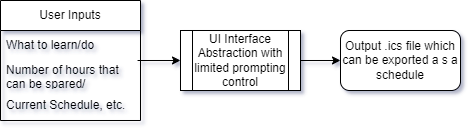

The diagram above was exported from draw.io. Its source (the exported page's mxGraphModel, read from the mxfile embedded in the PNG):
<mxGraphModel dx="1434" dy="738" grid="1" gridSize="10" guides="1" tooltips="1" connect="1" arrows="1" fold="1" page="1" pageScale="1" pageWidth="850" pageHeight="1100" math="0" shadow="0">
  <root>
    <mxCell id="0" />
    <mxCell id="1" parent="0" />
    <mxCell id="9zSWER3mHgexDT1V_9mv-7" value="User Inputs" style="swimlane;fontStyle=0;childLayout=stackLayout;horizontal=1;startSize=30;horizontalStack=0;resizeParent=1;resizeParentMax=0;resizeLast=0;collapsible=1;marginBottom=0;whiteSpace=wrap;html=1;" vertex="1" parent="1">
      <mxGeometry x="110" y="190" width="140" height="120" as="geometry" />
    </mxCell>
    <mxCell id="9zSWER3mHgexDT1V_9mv-8" value="What to learn/do" style="text;strokeColor=none;fillColor=none;align=left;verticalAlign=middle;spacingLeft=4;spacingRight=4;overflow=hidden;points=[[0,0.5],[1,0.5]];portConstraint=eastwest;rotatable=0;whiteSpace=wrap;html=1;" vertex="1" parent="9zSWER3mHgexDT1V_9mv-7">
      <mxGeometry y="30" width="140" height="30" as="geometry" />
    </mxCell>
    <mxCell id="9zSWER3mHgexDT1V_9mv-9" value="Number of hours that can be spared/ contributed" style="text;strokeColor=none;fillColor=none;align=left;verticalAlign=middle;spacingLeft=4;spacingRight=4;overflow=hidden;points=[[0,0.5],[1,0.5]];portConstraint=eastwest;rotatable=0;whiteSpace=wrap;html=1;" vertex="1" parent="9zSWER3mHgexDT1V_9mv-7">
      <mxGeometry y="60" width="140" height="30" as="geometry" />
    </mxCell>
    <mxCell id="9zSWER3mHgexDT1V_9mv-10" value="Current Schedule, etc." style="text;strokeColor=none;fillColor=none;align=left;verticalAlign=middle;spacingLeft=4;spacingRight=4;overflow=hidden;points=[[0,0.5],[1,0.5]];portConstraint=eastwest;rotatable=0;whiteSpace=wrap;html=1;" vertex="1" parent="9zSWER3mHgexDT1V_9mv-7">
      <mxGeometry y="90" width="140" height="30" as="geometry" />
    </mxCell>
    <mxCell id="9zSWER3mHgexDT1V_9mv-12" value="UI Interface Abstraction with limited prompting control" style="shape=process;whiteSpace=wrap;html=1;backgroundOutline=1;" vertex="1" parent="1">
      <mxGeometry x="290" y="220" width="120" height="60" as="geometry" />
    </mxCell>
    <mxCell id="9zSWER3mHgexDT1V_9mv-19" value="Output .ics file which can be exported a s a schedule" style="rounded=1;whiteSpace=wrap;html=1;" vertex="1" parent="1">
      <mxGeometry x="450" y="220" width="120" height="60" as="geometry" />
    </mxCell>
    <mxCell id="9zSWER3mHgexDT1V_9mv-20" value="" style="endArrow=classic;html=1;rounded=0;entryX=0;entryY=0.5;entryDx=0;entryDy=0;exitX=0.979;exitY=0;exitDx=0;exitDy=0;exitPerimeter=0;" edge="1" parent="1" source="9zSWER3mHgexDT1V_9mv-9" target="9zSWER3mHgexDT1V_9mv-12">
      <mxGeometry width="50" height="50" relative="1" as="geometry">
        <mxPoint x="400" y="410" as="sourcePoint" />
        <mxPoint x="450" y="360" as="targetPoint" />
      </mxGeometry>
    </mxCell>
    <mxCell id="9zSWER3mHgexDT1V_9mv-21" value="" style="endArrow=classic;html=1;rounded=0;entryX=0;entryY=0.5;entryDx=0;entryDy=0;exitX=1;exitY=0.5;exitDx=0;exitDy=0;" edge="1" parent="1" source="9zSWER3mHgexDT1V_9mv-12" target="9zSWER3mHgexDT1V_9mv-19">
      <mxGeometry width="50" height="50" relative="1" as="geometry">
        <mxPoint x="400" y="410" as="sourcePoint" />
        <mxPoint x="450" y="360" as="targetPoint" />
      </mxGeometry>
    </mxCell>
  </root>
</mxGraphModel>